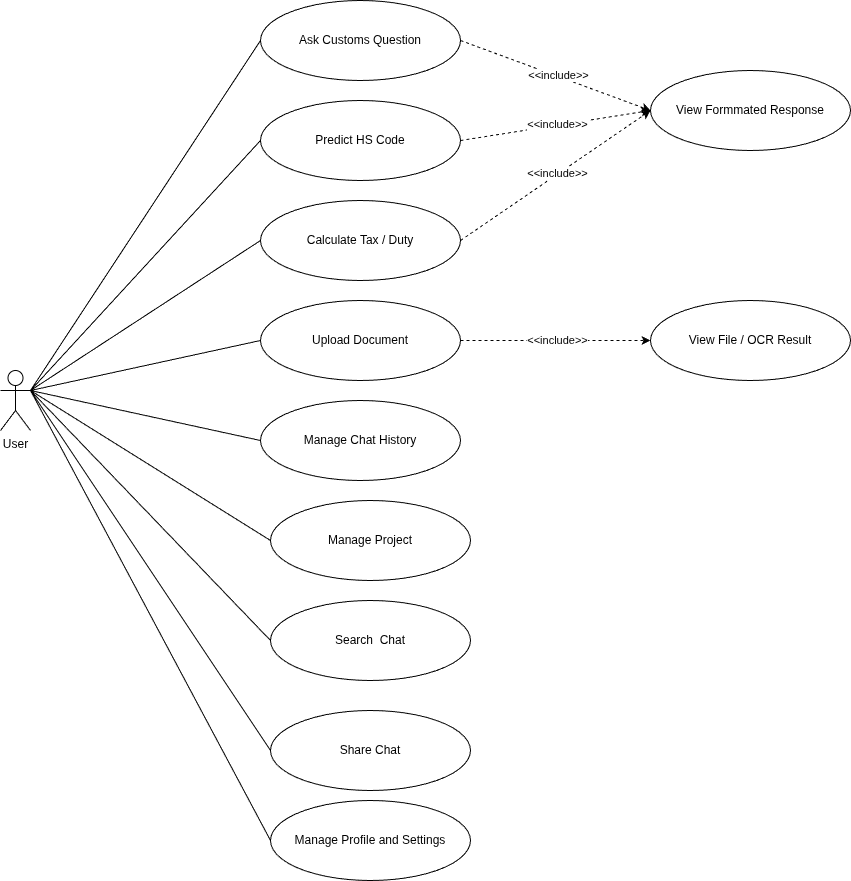

The diagram above was exported from draw.io. Its source (the exported page's mxGraphModel, read from the mxfile embedded in the PNG):
<mxGraphModel dx="1658" dy="924" grid="1" gridSize="10" guides="1" tooltips="1" connect="1" arrows="1" fold="1" page="1" pageScale="1" pageWidth="850" pageHeight="1100" math="0" shadow="0">
  <root>
    <mxCell id="0" />
    <mxCell id="1" parent="0" />
    <mxCell id="lXUKhi_u0Tl0HeHA3aRf-1" parent="1" style="shape=umlActor;verticalLabelPosition=bottom;verticalAlign=top;html=1;outlineConnect=0;" value="User" vertex="1">
      <mxGeometry height="60" width="30" x="180" y="500" as="geometry" />
    </mxCell>
    <mxCell id="lXUKhi_u0Tl0HeHA3aRf-3" parent="1" style="ellipse;whiteSpace=wrap;html=1;" value="Ask Customs Question" vertex="1">
      <mxGeometry height="80" width="200" x="440" y="130" as="geometry" />
    </mxCell>
    <mxCell id="lXUKhi_u0Tl0HeHA3aRf-4" parent="1" style="ellipse;whiteSpace=wrap;html=1;" value="Predict HS Code" vertex="1">
      <mxGeometry height="80" width="200" x="440" y="230" as="geometry" />
    </mxCell>
    <mxCell id="lXUKhi_u0Tl0HeHA3aRf-5" parent="1" style="ellipse;whiteSpace=wrap;html=1;" value="Calculate Tax / Duty" vertex="1">
      <mxGeometry height="80" width="200" x="440" y="330" as="geometry" />
    </mxCell>
    <mxCell id="lXUKhi_u0Tl0HeHA3aRf-6" parent="1" style="ellipse;whiteSpace=wrap;html=1;" value="Upload Document" vertex="1">
      <mxGeometry height="80" width="200" x="440" y="430" as="geometry" />
    </mxCell>
    <mxCell id="lXUKhi_u0Tl0HeHA3aRf-7" parent="1" style="ellipse;whiteSpace=wrap;html=1;" value="Manage Chat History" vertex="1">
      <mxGeometry height="80" width="200" x="440" y="530" as="geometry" />
    </mxCell>
    <mxCell id="lXUKhi_u0Tl0HeHA3aRf-8" parent="1" style="ellipse;whiteSpace=wrap;html=1;" value="Manage Project" vertex="1">
      <mxGeometry height="80" width="200" x="450" y="630" as="geometry" />
    </mxCell>
    <mxCell id="lXUKhi_u0Tl0HeHA3aRf-9" parent="1" style="ellipse;whiteSpace=wrap;html=1;" value="Search&amp;nbsp; Chat" vertex="1">
      <mxGeometry height="80" width="200" x="450" y="730" as="geometry" />
    </mxCell>
    <mxCell id="lXUKhi_u0Tl0HeHA3aRf-10" parent="1" style="ellipse;whiteSpace=wrap;html=1;" value="Share Chat" vertex="1">
      <mxGeometry height="80" width="200" x="450" y="840" as="geometry" />
    </mxCell>
    <mxCell id="lXUKhi_u0Tl0HeHA3aRf-11" parent="1" style="ellipse;whiteSpace=wrap;html=1;" value="Manage Profile and Settings" vertex="1">
      <mxGeometry height="80" width="200" x="450" y="930" as="geometry" />
    </mxCell>
    <mxCell id="7XXbu7xWmszbRb5MaxBg-1" edge="1" parent="1" source="lXUKhi_u0Tl0HeHA3aRf-1" style="endArrow=none;html=1;rounded=0;exitX=1;exitY=0.3333333333333333;exitDx=0;exitDy=0;exitPerimeter=0;entryX=0;entryY=0.5;entryDx=0;entryDy=0;endFill=0;" target="lXUKhi_u0Tl0HeHA3aRf-3" value="">
      <mxGeometry height="50" relative="1" width="50" as="geometry">
        <mxPoint x="400" y="740" as="sourcePoint" />
        <mxPoint x="450" y="690" as="targetPoint" />
      </mxGeometry>
    </mxCell>
    <mxCell id="7XXbu7xWmszbRb5MaxBg-2" edge="1" parent="1" source="lXUKhi_u0Tl0HeHA3aRf-1" style="endArrow=none;html=1;rounded=0;exitX=1;exitY=0.3333333333333333;exitDx=0;exitDy=0;exitPerimeter=0;entryX=0;entryY=0.5;entryDx=0;entryDy=0;endFill=0;" target="lXUKhi_u0Tl0HeHA3aRf-4" value="">
      <mxGeometry height="50" relative="1" width="50" as="geometry">
        <mxPoint x="300" y="850" as="sourcePoint" />
        <mxPoint x="530" y="500" as="targetPoint" />
      </mxGeometry>
    </mxCell>
    <mxCell id="7XXbu7xWmszbRb5MaxBg-3" edge="1" parent="1" source="lXUKhi_u0Tl0HeHA3aRf-1" style="endArrow=none;html=1;rounded=0;exitX=1;exitY=0.3333333333333333;exitDx=0;exitDy=0;exitPerimeter=0;entryX=0;entryY=0.5;entryDx=0;entryDy=0;endFill=0;" target="lXUKhi_u0Tl0HeHA3aRf-5" value="">
      <mxGeometry height="50" relative="1" width="50" as="geometry">
        <mxPoint x="320" y="600" as="sourcePoint" />
        <mxPoint x="550" y="350" as="targetPoint" />
      </mxGeometry>
    </mxCell>
    <mxCell id="7XXbu7xWmszbRb5MaxBg-4" edge="1" parent="1" source="lXUKhi_u0Tl0HeHA3aRf-1" style="endArrow=none;html=1;rounded=0;exitX=1;exitY=0.3333333333333333;exitDx=0;exitDy=0;exitPerimeter=0;entryX=0;entryY=0.5;entryDx=0;entryDy=0;endFill=0;" target="lXUKhi_u0Tl0HeHA3aRf-6" value="">
      <mxGeometry height="50" relative="1" width="50" as="geometry">
        <mxPoint x="420" y="520" as="sourcePoint" />
        <mxPoint x="650" y="370" as="targetPoint" />
      </mxGeometry>
    </mxCell>
    <mxCell id="7XXbu7xWmszbRb5MaxBg-5" edge="1" parent="1" source="lXUKhi_u0Tl0HeHA3aRf-1" style="endArrow=none;html=1;rounded=0;exitX=1;exitY=0.3333333333333333;exitDx=0;exitDy=0;exitPerimeter=0;entryX=0;entryY=0.5;entryDx=0;entryDy=0;endFill=0;" target="lXUKhi_u0Tl0HeHA3aRf-7" value="">
      <mxGeometry height="50" relative="1" width="50" as="geometry">
        <mxPoint x="440" y="500" as="sourcePoint" />
        <mxPoint x="670" y="450" as="targetPoint" />
      </mxGeometry>
    </mxCell>
    <mxCell id="7XXbu7xWmszbRb5MaxBg-6" edge="1" parent="1" source="lXUKhi_u0Tl0HeHA3aRf-1" style="endArrow=none;html=1;rounded=0;exitX=1;exitY=0.3333333333333333;exitDx=0;exitDy=0;exitPerimeter=0;entryX=0;entryY=0.5;entryDx=0;entryDy=0;endFill=0;" target="lXUKhi_u0Tl0HeHA3aRf-8" value="">
      <mxGeometry height="50" relative="1" width="50" as="geometry">
        <mxPoint x="430" y="690" as="sourcePoint" />
        <mxPoint x="660" y="740" as="targetPoint" />
      </mxGeometry>
    </mxCell>
    <mxCell id="7XXbu7xWmszbRb5MaxBg-7" edge="1" parent="1" source="lXUKhi_u0Tl0HeHA3aRf-1" style="endArrow=none;html=1;rounded=0;exitX=1;exitY=0.3333333333333333;exitDx=0;exitDy=0;exitPerimeter=0;entryX=0;entryY=0.5;entryDx=0;entryDy=0;endFill=0;" target="lXUKhi_u0Tl0HeHA3aRf-9" value="">
      <mxGeometry height="50" relative="1" width="50" as="geometry">
        <mxPoint x="440" y="670" as="sourcePoint" />
        <mxPoint x="680" y="820" as="targetPoint" />
      </mxGeometry>
    </mxCell>
    <mxCell id="7XXbu7xWmszbRb5MaxBg-8" edge="1" parent="1" source="lXUKhi_u0Tl0HeHA3aRf-1" style="endArrow=none;html=1;rounded=0;exitX=1;exitY=0.3333333333333333;exitDx=0;exitDy=0;exitPerimeter=0;entryX=0;entryY=0.5;entryDx=0;entryDy=0;endFill=0;" target="lXUKhi_u0Tl0HeHA3aRf-10" value="">
      <mxGeometry height="50" relative="1" width="50" as="geometry">
        <mxPoint x="430" y="770" as="sourcePoint" />
        <mxPoint x="670" y="1030" as="targetPoint" />
      </mxGeometry>
    </mxCell>
    <mxCell id="7XXbu7xWmszbRb5MaxBg-9" edge="1" parent="1" source="lXUKhi_u0Tl0HeHA3aRf-1" style="endArrow=none;html=1;rounded=0;exitX=1;exitY=0.3333333333333333;exitDx=0;exitDy=0;exitPerimeter=0;entryX=0;entryY=0.5;entryDx=0;entryDy=0;endFill=0;" target="lXUKhi_u0Tl0HeHA3aRf-11" value="">
      <mxGeometry height="50" relative="1" width="50" as="geometry">
        <mxPoint x="480" y="900" as="sourcePoint" />
        <mxPoint x="720" y="1160" as="targetPoint" />
      </mxGeometry>
    </mxCell>
    <mxCell id="7XXbu7xWmszbRb5MaxBg-10" parent="1" style="ellipse;whiteSpace=wrap;html=1;" value="View Formmated Response" vertex="1">
      <mxGeometry height="80" width="200" x="830" y="200" as="geometry" />
    </mxCell>
    <mxCell id="7XXbu7xWmszbRb5MaxBg-11" edge="1" parent="1" source="lXUKhi_u0Tl0HeHA3aRf-3" style="endArrow=classic;html=1;rounded=0;exitX=1;exitY=0.5;exitDx=0;exitDy=0;entryX=0;entryY=0.5;entryDx=0;entryDy=0;endFill=1;dashed=1;" target="7XXbu7xWmszbRb5MaxBg-10" value="">
      <mxGeometry height="50" relative="1" width="50" as="geometry">
        <mxPoint x="490" y="550" as="sourcePoint" />
        <mxPoint x="720" y="300" as="targetPoint" />
      </mxGeometry>
    </mxCell>
    <mxCell id="7XXbu7xWmszbRb5MaxBg-12" connectable="0" parent="7XXbu7xWmszbRb5MaxBg-11" style="edgeLabel;html=1;align=center;verticalAlign=middle;resizable=0;points=[];" value="&amp;lt;&amp;lt;include&amp;gt;&amp;gt;" vertex="1">
      <mxGeometry relative="1" x="0.0185" y="1" as="geometry">
        <mxPoint as="offset" />
      </mxGeometry>
    </mxCell>
    <mxCell id="7XXbu7xWmszbRb5MaxBg-13" edge="1" parent="1" source="lXUKhi_u0Tl0HeHA3aRf-4" style="endArrow=classic;html=1;rounded=0;exitX=1;exitY=0.5;exitDx=0;exitDy=0;entryX=0;entryY=0.5;entryDx=0;entryDy=0;endFill=1;dashed=1;" target="7XXbu7xWmszbRb5MaxBg-10" value="">
      <mxGeometry height="50" relative="1" width="50" as="geometry">
        <mxPoint x="790" y="230" as="sourcePoint" />
        <mxPoint x="980" y="300" as="targetPoint" />
      </mxGeometry>
    </mxCell>
    <mxCell id="7XXbu7xWmszbRb5MaxBg-14" connectable="0" parent="7XXbu7xWmszbRb5MaxBg-13" style="edgeLabel;html=1;align=center;verticalAlign=middle;resizable=0;points=[];" value="&amp;lt;&amp;lt;include&amp;gt;&amp;gt;" vertex="1">
      <mxGeometry relative="1" x="0.0185" y="1" as="geometry">
        <mxPoint as="offset" />
      </mxGeometry>
    </mxCell>
    <mxCell id="7XXbu7xWmszbRb5MaxBg-15" edge="1" parent="1" source="lXUKhi_u0Tl0HeHA3aRf-5" style="endArrow=classic;html=1;rounded=0;exitX=1;exitY=0.5;exitDx=0;exitDy=0;entryX=0;entryY=0.5;entryDx=0;entryDy=0;endFill=1;dashed=1;" target="7XXbu7xWmszbRb5MaxBg-10" value="">
      <mxGeometry height="50" relative="1" width="50" as="geometry">
        <mxPoint x="730" y="400" as="sourcePoint" />
        <mxPoint x="920" y="370" as="targetPoint" />
      </mxGeometry>
    </mxCell>
    <mxCell id="7XXbu7xWmszbRb5MaxBg-16" connectable="0" parent="7XXbu7xWmszbRb5MaxBg-15" style="edgeLabel;html=1;align=center;verticalAlign=middle;resizable=0;points=[];" value="&amp;lt;&amp;lt;include&amp;gt;&amp;gt;" vertex="1">
      <mxGeometry relative="1" x="0.0185" y="1" as="geometry">
        <mxPoint as="offset" />
      </mxGeometry>
    </mxCell>
    <mxCell id="7XXbu7xWmszbRb5MaxBg-17" parent="1" style="ellipse;whiteSpace=wrap;html=1;" value="View File / OCR Result" vertex="1">
      <mxGeometry height="80" width="200" x="830" y="430" as="geometry" />
    </mxCell>
    <mxCell id="7XXbu7xWmszbRb5MaxBg-18" edge="1" parent="1" source="lXUKhi_u0Tl0HeHA3aRf-6" style="endArrow=classic;html=1;rounded=0;exitX=1;exitY=0.5;exitDx=0;exitDy=0;entryX=0;entryY=0.5;entryDx=0;entryDy=0;endFill=1;dashed=1;" target="7XXbu7xWmszbRb5MaxBg-17" value="">
      <mxGeometry height="50" relative="1" width="50" as="geometry">
        <mxPoint x="780" y="460" as="sourcePoint" />
        <mxPoint x="970" y="330" as="targetPoint" />
      </mxGeometry>
    </mxCell>
    <mxCell id="7XXbu7xWmszbRb5MaxBg-19" connectable="0" parent="7XXbu7xWmszbRb5MaxBg-18" style="edgeLabel;html=1;align=center;verticalAlign=middle;resizable=0;points=[];" value="&amp;lt;&amp;lt;include&amp;gt;&amp;gt;" vertex="1">
      <mxGeometry relative="1" x="0.0185" y="1" as="geometry">
        <mxPoint as="offset" />
      </mxGeometry>
    </mxCell>
  </root>
</mxGraphModel>